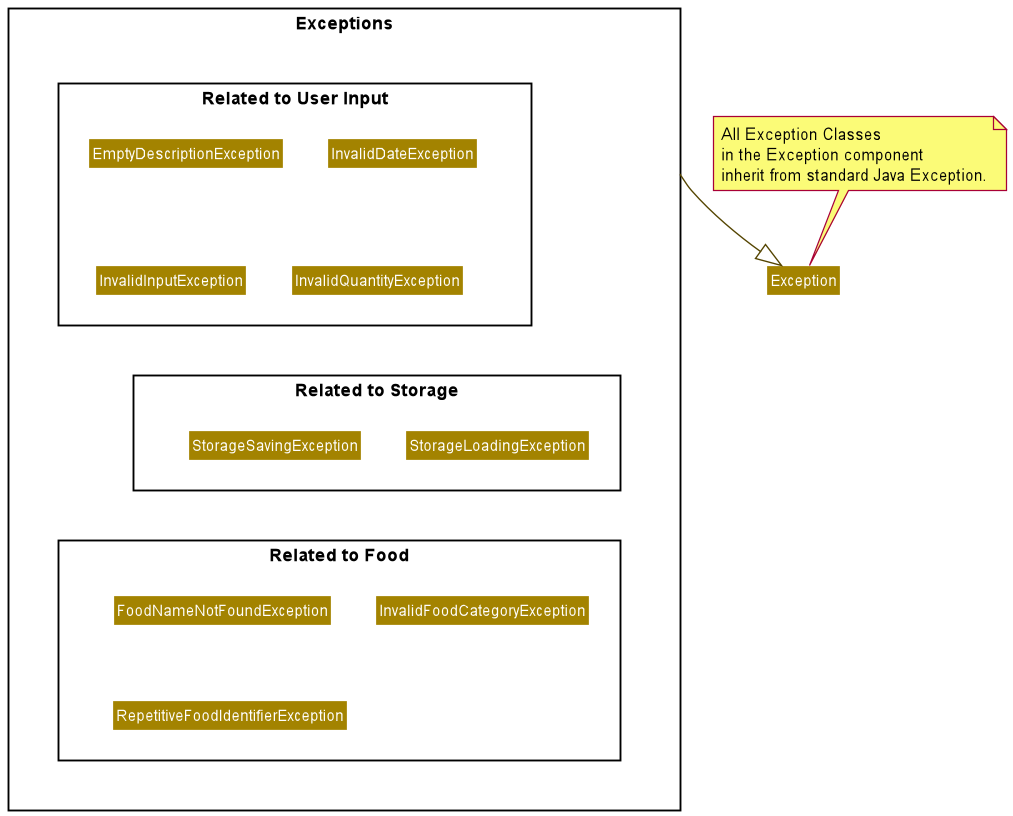

The diagram above was rendered by PlantUML. Its source (embedded in the PNG):
@startuml ExceptionClassDiagram
allow_mixing
!include style.puml
skinparam arrowThickness 1.1
skinparam arrowColor EXCEPTION_COLOR_T4
skinparam classBackgroundColor EXCEPTION_COLOR

package Exceptions <<Rectangle>> {
    package "Related to User Input" as ui <<Rectangle>> {
        class EmptyDescriptionException
        class InvalidDateException
        class InvalidInputException
        class InvalidQuantityException
    }

    package "Related to Food" as food <<Rectangle>> {
        class FoodNameNotFoundException
        class InvalidFoodCategoryException
        class RepetitiveFoodIdentifierException
    }

    package "Related to Storage" as storage <<Rectangle>> {
        class StorageLoadingException
        class StorageSavingException
    }
}

' Basic Layout `
ui -[hidden]down--> storage
ui -[hidden]up> food
storage -[hidden]up-> food
Exceptions -down-|> Exception
note top of Exception : All Exception Classes\nin the Exception component \ninherit from standard Java Exception.


@enduml